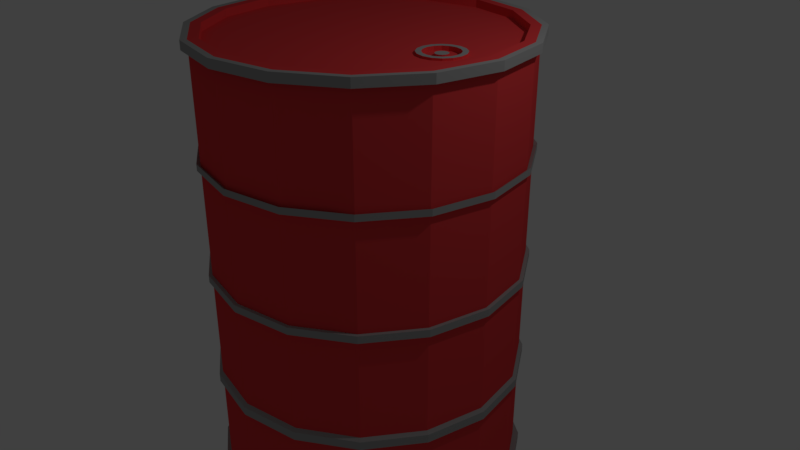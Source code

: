 # Source: Barrel.blend  (saved by Blender 2.79.0; exported with 4.5.12 LTS)
import bpy
from mathutils import Matrix  # noqa: F401  (used for matrix-valued properties, if any)

bpy.ops.wm.read_factory_settings(use_empty=True)
scene = bpy.context.scene
scene.name = 'Scene'

# ---- collections
col_collection_1 = bpy.data.collections.new('Collection 1'); scene.collection.children.link(col_collection_1)

# ---- materials (node trees are filled in below, after node groups)
mat_base = bpy.data.materials.new('Base')
mat_base.alpha_threshold = 0.0
mat_base.use_transparent_shadow = False
mat_base.diffuse_color = (0.8, 0.05235, 0.05718, 1.0)
mat_base.roughness = 0.5
mat_metal = bpy.data.materials.new('Metal')
mat_metal.alpha_threshold = 0.0
mat_metal.use_transparent_shadow = False
mat_metal.diffuse_color = (0.3588, 0.3588, 0.3588, 1.0)
mat_metal.roughness = 0.5

# ---- material node trees

# ---- world
world_world = bpy.data.worlds.new('World'); scene.world = world_world
world_world.color = (0.05088, 0.05088, 0.05088)
world_world.use_sun_shadow = False
world_world.sun_shadow_jitter_overblur = 0.0
world_world.cycles.sampling_method = 'MANUAL'

# ---- cameras
cam_camera = bpy.data.cameras.new('Camera')
cam_camera.clip_end = 100.0
cam_camera.lens = 35.0
cam_camera.sensor_width = 32.0
cam_camera.sensor_height = 18.0
cam_camera.ortho_scale = 7.314
cam_camera.dof.focus_distance = 0.0
cam_camera.dof.aperture_fstop = 128.0

# ---- lights
light_lamp = bpy.data.lights.new('Lamp', 'POINT')
light_lamp.transmission_factor = 0.0
light_lamp.cutoff_distance = 30.0
light_lamp.energy = 100.0
light_lamp.shadow_buffer_clip_start = 1.001
light_lamp.shadow_soft_size = 0.1
light_lamp.shadow_maximum_resolution = 0.006
light_lamp.use_absolute_resolution = True

# ---- meshes
me_cylinder = bpy.data.meshes.new('Cylinder')
me_cylinder.from_pydata([(0.0, 1.0, -1.43), (0.0, 1.0, 1.43), (0.3827, 0.9239, -1.43), (0.3827, 0.9239, 1.43), (0.7071, 0.7071, -1.43), (0.7071, 0.7071, 1.43), (0.9239, 0.3827, -1.43), (0.9239, 0.3827, 1.43), (1.0, -4.371e-08, -1.43), (1.0, -4.371e-08, 1.43), (0.9239, -0.3827, -1.43), (0.9239, -0.3827, 1.43), (0.7071, -0.7071, -1.43), (0.7071, -0.7071, 1.43), (0.3827, -0.9239, -1.43), (0.3827, -0.9239, 1.43), (1.51e-07, -1.0, -1.43), (1.51e-07, -1.0, 1.43), (-0.3827, -0.9239, -1.43), (-0.3827, -0.9239, 1.43), (-0.7071, -0.7071, -1.43), (-0.7071, -0.7071, 1.43), (-0.9239, -0.3827, -1.43), (-0.9239, -0.3827, 1.43), (-1.0, 1.192e-08, -1.43), (-1.0, 1.192e-08, 1.43), (-0.9239, 0.3827, -1.43), (-0.9239, 0.3827, 1.43), (-0.7071, 0.7071, -1.43), (-0.7071, 0.7071, 1.43), (-0.3827, 0.9239, -1.43), (-0.3827, 0.9239, 1.43), (0.0, 1.0, -1.484), (0.3827, 0.9239, -1.484), (0.3827, 0.9239, 1.484), (0.0, 1.0, 1.484), (0.7071, 0.7071, -1.484), (0.7071, 0.7071, 1.484), (0.9239, 0.3827, -1.484), (0.9239, 0.3827, 1.484), (1.0, -4.371e-08, -1.484), (1.0, -4.371e-08, 1.484), (0.9239, -0.3827, -1.484), (0.9239, -0.3827, 1.484), (0.7071, -0.7071, -1.484), (0.7071, -0.7071, 1.484), (0.3827, -0.9239, -1.484), (0.3827, -0.9239, 1.484), (1.51e-07, -1.0, -1.484), (1.51e-07, -1.0, 1.484), (-0.3827, -0.9239, -1.484), (-0.3827, -0.9239, 1.484), (-0.7071, -0.7071, -1.484), (-0.7071, -0.7071, 1.484), (-0.9239, -0.3827, -1.484), (-0.9239, -0.3827, 1.484), (-1.0, 1.192e-08, -1.484), (-1.0, 1.192e-08, 1.484), (-0.9239, 0.3827, -1.484), (-0.9239, 0.3827, 1.484), (-0.7071, 0.7071, -1.484), (-0.7071, 0.7071, 1.484), (-0.3827, 0.9239, -1.484), (-0.3827, 0.9239, 1.484), (0.3586, 0.8656, 1.484), (2.348e-09, 0.937, 1.484), (0.6625, 0.6625, 1.484), (0.8656, 0.3586, 1.484), (0.937, -4.025e-08, 1.484), (0.8656, -0.3586, 1.484), (0.6625, -0.6625, 1.484), (0.3586, -0.8656, 1.484), (1.438e-07, -0.937, 1.484), (-0.3586, -0.8656, 1.484), (-0.6625, -0.6625, 1.484), (-0.8656, -0.3586, 1.484), (-0.937, 1.188e-08, 1.484), (-0.8656, 0.3586, 1.484), (-0.6625, 0.6625, 1.484), (-0.3586, 0.8656, 1.484), (0.3586, 0.8656, 1.432), (-1.713e-09, 0.937, 1.432), (0.6625, 0.6625, 1.432), (0.8656, 0.3586, 1.432), (0.937, -4.025e-08, 1.432), (0.8656, -0.3586, 1.432), (0.6625, -0.6625, 1.432), (0.3586, -0.8656, 1.432), (1.398e-07, -0.937, 1.432), (-0.3586, -0.8656, 1.432), (-0.6625, -0.6625, 1.432), (-0.8656, -0.3586, 1.432), (-0.937, 1.188e-08, 1.432), (-0.8656, 0.3586, 1.432), (-0.6625, 0.6625, 1.432), (-0.3586, 0.8656, 1.432), (0.3977, 0.9601, 1.429), (-1.901e-09, 1.039, 1.429), (0.7349, 0.7349, 1.429), (0.9601, 0.3977, 1.429), (1.039, -4.594e-08, 1.429), (0.9601, -0.3977, 1.429), (0.7349, -0.7349, 1.429), (0.3977, -0.9601, 1.429), (1.55e-07, -1.039, 1.429), (-0.3977, -0.9601, 1.429), (-0.7349, -0.7349, 1.429), (-0.9601, -0.3977, 1.429), (-1.039, 1.188e-08, 1.429), (-0.9601, 0.3977, 1.429), (-0.7349, 0.7349, 1.429), (-0.3977, 0.9601, 1.429), (0.3977, 0.9601, 1.485), (-1.901e-09, 1.039, 1.485), (0.7349, 0.7349, 1.485), (0.9601, 0.3977, 1.485), (1.039, -4.594e-08, 1.485), (0.9601, -0.3977, 1.485), (0.7349, -0.7349, 1.485), (0.3977, -0.9601, 1.485), (1.55e-07, -1.039, 1.485), (-0.3977, -0.9601, 1.485), (-0.7349, -0.7349, 1.485), (-0.9601, -0.3977, 1.485), (-1.039, 1.188e-08, 1.485), (-0.9601, 0.3977, 1.485), (-0.7349, 0.7349, 1.485), (-0.3977, 0.9601, 1.485), (-1.89e-09, 1.039, -1.429), (0.3976, 0.9599, -1.429), (0.7347, 0.7347, -1.429), (0.9599, 0.3976, -1.429), (1.039, -4.593e-08, -1.429), (0.9599, -0.3976, -1.429), (0.7347, -0.7347, -1.429), (0.3976, -0.9599, -1.429), (1.55e-07, -1.039, -1.429), (-0.3976, -0.9599, -1.429), (-0.7347, -0.7347, -1.429), (-0.9599, -0.3976, -1.429), (-1.039, 1.188e-08, -1.429), (-0.9599, 0.3976, -1.429), (-0.7347, 0.7347, -1.429), (-0.3976, 0.9599, -1.429), (-1.89e-09, 1.039, -1.485), (0.3976, 0.9599, -1.485), (0.7347, 0.7347, -1.485), (0.9599, 0.3976, -1.485), (1.039, -4.593e-08, -1.485), (0.9599, -0.3976, -1.485), (0.7347, -0.7347, -1.485), (0.3976, -0.9599, -1.485), (1.55e-07, -1.039, -1.485), (-0.3976, -0.9599, -1.485), (-0.7347, -0.7347, -1.485), (-0.9599, -0.3976, -1.485), (-1.039, 1.188e-08, -1.485), (-0.9599, 0.3976, -1.485), (-0.7347, 0.7347, -1.485), (-0.3976, 0.9599, -1.485), (0.0, 1.0, 0.0), (0.3827, 0.9239, 0.0), (0.7071, 0.7071, 0.0), (0.9239, 0.3827, 0.0), (1.0, -4.371e-08, 0.0), (0.9239, -0.3827, 0.0), (0.7071, -0.7071, 0.0), (0.3827, -0.9239, 0.0), (1.51e-07, -1.0, 0.0), (-0.3827, -0.9239, 0.0), (-0.7071, -0.7071, 0.0), (-0.9239, -0.3827, 0.0), (-1.0, 1.192e-08, 0.0), (-0.9239, 0.3827, 0.0), (-0.7071, 0.7071, 0.0), (-0.3827, 0.9239, 0.0), (0.0, 1.0, 0.715), (0.3827, 0.9239, 0.715), (0.7071, 0.7071, 0.715), (0.9239, 0.3827, 0.715), (1.0, -4.371e-08, 0.715), (0.9239, -0.3827, 0.715), (0.7071, -0.7071, 0.715), (0.3827, -0.9239, 0.715), (1.51e-07, -1.0, 0.715), (-0.3827, -0.9239, 0.715), (-0.7071, -0.7071, 0.715), (-0.9239, -0.3827, 0.715), (-1.0, 1.192e-08, 0.715), (-0.9239, 0.3827, 0.715), (-0.7071, 0.7071, 0.715), (-0.3827, 0.9239, 0.715), (0.3827, 0.9239, -0.715), (0.7071, 0.7071, -0.715), (0.9239, 0.3827, -0.715), (1.0, -4.371e-08, -0.715), (0.9239, -0.3827, -0.715), (0.7071, -0.7071, -0.715), (0.3827, -0.9239, -0.715), (1.51e-07, -1.0, -0.715), (-0.3827, -0.9239, -0.715), (-0.7071, -0.7071, -0.715), (-0.9239, -0.3827, -0.715), (-1.0, 1.192e-08, -0.715), (-0.9239, 0.3827, -0.715), (-0.7071, 0.7071, -0.715), (-0.3827, 0.9239, -0.715), (0.0, 1.0, -0.715), (0.0, 1.0, 0.7562), (0.3827, 0.9239, 0.7562), (0.7071, 0.7071, 0.7562), (0.9239, 0.3827, 0.7562), (1.0, -4.371e-08, 0.7562), (0.9239, -0.3827, 0.7562), (0.7071, -0.7071, 0.7562), (0.3827, -0.9239, 0.7562), (1.51e-07, -1.0, 0.7562), (-0.3827, -0.9239, 0.7562), (-0.7071, -0.7071, 0.7562), (-0.9239, -0.3827, 0.7562), (-1.0, 1.192e-08, 0.7562), (-0.9239, 0.3827, 0.7562), (-0.7071, 0.7071, 0.7562), (-0.3827, 0.9239, 0.7562), (0.3827, 0.9239, 0.04643), (0.7071, 0.7071, 0.04643), (0.9239, 0.3827, 0.04643), (1.0, -4.371e-08, 0.04643), (0.9239, -0.3827, 0.04643), (0.7071, -0.7071, 0.04643), (0.3827, -0.9239, 0.04643), (1.51e-07, -1.0, 0.04643), (-0.3827, -0.9239, 0.04643), (-0.7071, -0.7071, 0.04643), (-0.9239, -0.3827, 0.04643), (-1.0, 1.192e-08, 0.04643), (-0.9239, 0.3827, 0.04643), (-0.7071, 0.7071, 0.04643), (-0.3827, 0.9239, 0.04643), (0.0, 1.0, 0.04643), (0.0, 1.0, -0.661), (0.3827, 0.9239, -0.661), (0.7071, 0.7071, -0.661), (0.9239, 0.3827, -0.661), (1.0, -4.371e-08, -0.661), (0.9239, -0.3827, -0.661), (0.7071, -0.7071, -0.661), (0.3827, -0.9239, -0.661), (1.51e-07, -1.0, -0.661), (-0.3827, -0.9239, -0.661), (-0.7071, -0.7071, -0.661), (-0.9239, -0.3827, -0.661), (-1.0, 1.192e-08, -0.661), (-0.9239, 0.3827, -0.661), (-0.7071, 0.7071, -0.661), (-0.3827, 0.9239, -0.661), (0.3914, 0.945, 0.04695), (0.3914, 0.945, -0.0005389), (0.7233, 0.7233, 0.04695), (0.7233, 0.7233, -0.0005389), (0.945, 0.3914, 0.04695), (0.945, 0.3914, -0.0005389), (1.023, -4.471e-08, 0.04695), (1.023, -4.471e-08, -0.0005389), (0.945, -0.3914, 0.04695), (0.945, -0.3914, -0.0005389), (0.7233, -0.7233, 0.04695), (0.7233, -0.7233, -0.0005389), (0.3914, -0.945, 0.04695), (0.3914, -0.945, -0.0005389), (1.517e-07, -1.023, 0.04695), (1.517e-07, -1.023, -0.0005389), (-0.3914, -0.945, 0.04695), (-0.3914, -0.945, -0.0005389), (-0.7233, -0.7233, 0.04695), (-0.7233, -0.7233, -0.0005389), (-0.945, -0.3914, 0.04695), (-0.945, -0.3914, -0.0005389), (-1.023, 1.22e-08, 0.04695), (-1.023, 1.22e-08, -0.0005389), (-0.945, 0.3914, 0.04695), (-0.945, 0.3914, -0.0005389), (-0.7233, 0.7233, 0.04695), (-0.7233, 0.7233, -0.0005389), (-0.3914, 0.945, 0.04695), (-0.3914, 0.945, -0.0005389), (-2.764e-09, 1.023, -0.0005389), (0.3914, 0.945, 0.7729), (0.3914, 0.945, 0.7308), (0.7233, 0.7233, 0.7729), (0.7233, 0.7233, 0.7308), (0.945, 0.3914, 0.7729), (0.945, 0.3914, 0.7308), (1.023, -4.471e-08, 0.7729), (1.023, -4.471e-08, 0.7308), (0.945, -0.3914, 0.7729), (0.945, -0.3914, 0.7308), (0.7233, -0.7233, 0.7729), (0.7233, -0.7233, 0.7308), (0.3914, -0.945, 0.7729), (0.3914, -0.945, 0.7308), (1.517e-07, -1.023, 0.7729), (1.517e-07, -1.023, 0.7308), (-0.3914, -0.945, 0.7729), (-0.3914, -0.945, 0.7308), (-0.7233, -0.7233, 0.7729), (-0.7233, -0.7233, 0.7308), (-0.945, -0.3914, 0.7729), (-0.945, -0.3914, 0.7308), (-1.023, 1.22e-08, 0.7729), (-1.023, 1.22e-08, 0.7308), (-0.945, 0.3914, 0.7729), (-0.945, 0.3914, 0.7308), (-0.7233, 0.7233, 0.7729), (-0.7233, 0.7233, 0.7308), (-0.3914, 0.945, 0.7729), (-0.3914, 0.945, 0.7308), (-2.764e-09, 1.023, 0.7308), (0.3914, 0.945, -0.6766), (0.3914, 0.945, -0.7319), (0.7233, 0.7233, -0.6766), (0.7233, 0.7233, -0.7319), (0.945, 0.3914, -0.6766), (0.945, 0.3914, -0.7319), (1.023, -4.471e-08, -0.6766), (1.023, -4.471e-08, -0.7319), (0.945, -0.3914, -0.6766), (0.945, -0.3914, -0.7319), (0.7233, -0.7233, -0.6766), (0.7233, -0.7233, -0.7319), (0.3914, -0.945, -0.6766), (0.3914, -0.945, -0.7319), (1.517e-07, -1.023, -0.6766), (1.517e-07, -1.023, -0.7319), (-0.3914, -0.945, -0.6766), (-0.3914, -0.945, -0.7319), (-0.7233, -0.7233, -0.6766), (-0.7233, -0.7233, -0.7319), (-0.945, -0.3914, -0.6766), (-0.945, -0.3914, -0.7319), (-1.023, 1.22e-08, -0.6766), (-1.023, 1.22e-08, -0.7319), (-0.945, 0.3914, -0.6766), (-0.945, 0.3914, -0.7319), (-0.7233, 0.7233, -0.6766), (-0.7233, 0.7233, -0.7319), (-0.3914, 0.945, -0.6766), (-0.3914, 0.945, -0.7319), (-2.764e-09, 1.023, -0.7319), (-2.764e-09, 1.023, 0.7729), (-2.764e-09, 1.023, 0.04695), (-2.764e-09, 1.023, -0.6766), (0.6639, 0.132, 1.432), (0.6092, 0.1429, 1.432), (0.7102, 0.101, 1.432), (0.7412, 0.05468, 1.432), (0.7521, 1.766e-10, 1.432), (0.7412, -0.05468, 1.432), (0.7102, -0.101, 1.432), (0.6639, -0.132, 1.432), (0.6092, -0.1429, 1.432), (0.5545, -0.132, 1.432), (0.5082, -0.101, 1.432), (0.4772, -0.05468, 1.432), (0.4663, 8.126e-09, 1.432), (0.4772, 0.05468, 1.432), (0.5082, 0.101, 1.432), (0.5545, 0.132, 1.432), (0.6512, 0.1014, 1.432), (0.6092, 0.1097, 1.432), (0.6868, 0.07758, 1.432), (0.7106, 0.04199, 1.432), (0.7189, 2.297e-09, 1.432), (0.7106, -0.04199, 1.432), (0.6868, -0.07758, 1.432), (0.6512, -0.1014, 1.432), (0.6092, -0.1097, 1.432), (0.5672, -0.1014, 1.432), (0.5316, -0.07758, 1.432), (0.5079, -0.04199, 1.432), (0.4995, 8.401e-09, 1.432), (0.5079, 0.04199, 1.432), (0.5316, 0.07758, 1.432), (0.5672, 0.1014, 1.432), (0.6512, 0.1014, 1.419), (0.6092, 0.1097, 1.419), (0.6868, 0.07758, 1.419), (0.7106, 0.04199, 1.419), (0.7189, 2.297e-09, 1.419), (0.7106, -0.04199, 1.419), (0.6868, -0.07758, 1.419), (0.6512, -0.1014, 1.419), (0.6092, -0.1097, 1.419), (0.5672, -0.1014, 1.419), (0.5316, -0.07758, 1.419), (0.5079, -0.04199, 1.419), (0.4995, 8.401e-09, 1.419), (0.5079, 0.04199, 1.419), (0.5316, 0.07758, 1.419), (0.5672, 0.1014, 1.419), (0.6245, 0.03698, 1.419), (0.6092, 0.04003, 1.419), (0.6375, 0.02831, 1.419), (0.6462, 0.01532, 1.419), (0.6492, 6.162e-09, 1.419), (0.6462, -0.01532, 1.419), (0.6375, -0.02831, 1.419), (0.6245, -0.03698, 1.419), (0.6092, -0.04003, 1.419), (0.5939, -0.03698, 1.419), (0.5809, -0.02831, 1.419), (0.5722, -0.01532, 1.419), (0.5692, 8.389e-09, 1.419), (0.5722, 0.01532, 1.419), (0.5809, 0.02831, 1.419), (0.5939, 0.03699, 1.419), (0.6245, 0.03698, 1.436), (0.6092, 0.04003, 1.436), (0.6375, 0.02831, 1.436), (0.6462, 0.01532, 1.436), (0.6492, 6.162e-09, 1.436), (0.6462, -0.01532, 1.436), (0.6375, -0.02831, 1.436), (0.6245, -0.03698, 1.436), (0.6092, -0.04003, 1.436), (0.5939, -0.03698, 1.436), (0.5809, -0.02831, 1.436), (0.5722, -0.01532, 1.436), (0.5692, 8.389e-09, 1.436), (0.5722, 0.01532, 1.436), (0.5809, 0.02831, 1.436), (0.5939, 0.03699, 1.436), (0.6639, 0.132, 1.446), (0.6092, 0.1429, 1.446), (0.7102, 0.101, 1.446), (0.7412, 0.05468, 1.446), (0.7521, 1.766e-10, 1.446), (0.7412, -0.05468, 1.446), (0.7102, -0.101, 1.446), (0.6639, -0.132, 1.446), (0.6092, -0.1429, 1.446), (0.5545, -0.132, 1.446), (0.5082, -0.101, 1.446), (0.4772, -0.05468, 1.446), (0.4663, 8.126e-09, 1.446), (0.4772, 0.05468, 1.446), (0.5082, 0.101, 1.446), (0.5545, 0.132, 1.446), (0.6512, 0.1014, 1.446), (0.6092, 0.1097, 1.446), (0.6868, 0.07758, 1.446), (0.7106, 0.04199, 1.446), (0.7189, 2.297e-09, 1.446), (0.7106, -0.04199, 1.446), (0.6868, -0.07758, 1.446), (0.6512, -0.1014, 1.446), (0.6092, -0.1097, 1.446), (0.5672, -0.1014, 1.446), (0.5316, -0.07758, 1.446), (0.5079, -0.04199, 1.446), (0.4995, 8.401e-09, 1.446), (0.5079, 0.04199, 1.446), (0.5316, 0.07758, 1.446), (0.5672, 0.1014, 1.446)], [], [(208, 1, 3, 209), (209, 3, 5, 210), (210, 5, 7, 211), (211, 7, 9, 212), (212, 9, 11, 213), (213, 11, 13, 214), (214, 13, 15, 215), (215, 15, 17, 216), (216, 17, 19, 217), (217, 19, 21, 218), (218, 21, 23, 219), (219, 23, 25, 220), (220, 25, 27, 221), (221, 27, 29, 222), (42, 40, 148, 149), (222, 29, 31, 223), (223, 31, 1, 208), (39, 41, 116, 115), (43, 41, 68, 69), (32, 33, 36, 38, 40, 42, 44, 46, 48, 50, 52, 54, 56, 58, 60, 62), (18, 20, 138, 137), (3, 1, 97, 96), (29, 27, 109, 110), (54, 52, 154, 155), (11, 9, 100, 101), (40, 38, 147, 148), (0, 2, 129, 128), (26, 28, 142, 141), (51, 53, 122, 121), (37, 39, 115, 114), (19, 17, 104, 105), (8, 10, 133, 132), (63, 35, 113, 127), (52, 50, 153, 154), (38, 36, 146, 147), (49, 51, 121, 120), (27, 25, 108, 109), (16, 18, 137, 136), (32, 62, 159, 144), (9, 7, 99, 100), (34, 37, 114, 112), (50, 48, 152, 153), (24, 26, 141, 140), (61, 63, 127, 126), (17, 15, 103, 104), (6, 8, 132, 131), (36, 33, 145, 146), (47, 49, 120, 119), (35, 34, 112, 113), (62, 60, 158, 159), (77, 76, 92, 93), (51, 49, 72, 73), (59, 57, 76, 77), (37, 34, 64, 66), (45, 43, 69, 70), (53, 51, 73, 74), (61, 59, 77, 78), (39, 37, 66, 67), (47, 45, 70, 71), (55, 53, 74, 75), (63, 61, 78, 79), (41, 39, 67, 68), (49, 47, 71, 72), (57, 55, 75, 76), (34, 35, 65, 64), (35, 63, 79, 65), (83, 82, 354, 355), (70, 69, 85, 86), (78, 77, 93, 94), (71, 70, 86, 87), (79, 78, 94, 95), (72, 71, 87, 88), (64, 65, 81, 80), (65, 79, 95, 81), (73, 72, 88, 89), (66, 64, 80, 82), (74, 73, 89, 90), (67, 66, 82, 83), (75, 74, 90, 91), (68, 67, 83, 84), (76, 75, 91, 92), (69, 68, 84, 85), (104, 103, 119, 120), (100, 99, 115, 116), (109, 108, 124, 125), (105, 104, 120, 121), (101, 100, 116, 117), (110, 109, 125, 126), (96, 97, 113, 112), (106, 105, 121, 122), (102, 101, 117, 118), (111, 110, 126, 127), (98, 96, 112, 114), (107, 106, 122, 123), (103, 102, 118, 119), (97, 111, 127, 113), (99, 98, 114, 115), (108, 107, 123, 124), (53, 55, 123, 122), (21, 19, 105, 106), (41, 43, 117, 116), (13, 11, 101, 102), (31, 29, 110, 111), (55, 57, 124, 123), (5, 3, 96, 98), (23, 21, 106, 107), (43, 45, 118, 117), (57, 59, 125, 124), (15, 13, 102, 103), (1, 31, 111, 97), (45, 47, 119, 118), (59, 61, 126, 125), (7, 5, 98, 99), (25, 23, 107, 108), (131, 132, 148, 147), (140, 141, 157, 156), (136, 137, 153, 152), (132, 133, 149, 148), (141, 142, 158, 157), (128, 129, 145, 144), (137, 138, 154, 153), (133, 134, 150, 149), (142, 143, 159, 158), (129, 130, 146, 145), (138, 139, 155, 154), (134, 135, 151, 150), (143, 128, 144, 159), (130, 131, 147, 146), (139, 140, 156, 155), (135, 136, 152, 151), (10, 12, 134, 133), (28, 30, 143, 142), (56, 54, 155, 156), (2, 4, 130, 129), (20, 22, 139, 138), (44, 42, 149, 150), (58, 56, 156, 157), (12, 14, 135, 134), (30, 0, 128, 143), (46, 44, 150, 151), (60, 58, 157, 158), (4, 6, 131, 130), (22, 24, 140, 139), (33, 32, 144, 145), (48, 46, 151, 152), (14, 16, 136, 135), (255, 175, 160, 240), (254, 174, 175, 255), (253, 173, 174, 254), (252, 172, 173, 253), (251, 171, 172, 252), (250, 170, 171, 251), (249, 169, 170, 250), (248, 168, 169, 249), (247, 167, 168, 248), (246, 166, 167, 247), (245, 165, 166, 246), (244, 164, 165, 245), (243, 163, 164, 244), (242, 162, 163, 243), (241, 161, 162, 242), (240, 160, 161, 241), (238, 191, 176, 239), (237, 190, 191, 238), (236, 189, 190, 237), (235, 188, 189, 236), (234, 187, 188, 235), (233, 186, 187, 234), (232, 185, 186, 233), (231, 184, 185, 232), (230, 183, 184, 231), (229, 182, 183, 230), (228, 181, 182, 229), (227, 180, 181, 228), (226, 179, 180, 227), (225, 178, 179, 226), (224, 177, 178, 225), (239, 176, 177, 224), (0, 207, 192, 2), (2, 192, 193, 4), (4, 193, 194, 6), (6, 194, 195, 8), (8, 195, 196, 10), (10, 196, 197, 12), (12, 197, 198, 14), (14, 198, 199, 16), (16, 199, 200, 18), (18, 200, 201, 20), (20, 201, 202, 22), (22, 202, 203, 24), (24, 203, 204, 26), (26, 204, 205, 28), (28, 205, 206, 30), (30, 206, 207, 0), (177, 176, 317, 288), (201, 200, 335, 337), (220, 221, 311, 309), (178, 177, 288, 290), (200, 199, 333, 335), (221, 222, 313, 311), (179, 178, 290, 292), (199, 198, 331, 333), (222, 223, 315, 313), (180, 179, 292, 294), (255, 240, 351, 346), (198, 197, 329, 331), (223, 208, 349, 315), (181, 180, 294, 296), (254, 255, 346, 344), (197, 196, 327, 329), (182, 181, 296, 298), (253, 254, 344, 342), (196, 195, 325, 327), (161, 160, 286, 257), (183, 182, 298, 300), (252, 253, 342, 340), (195, 194, 323, 325), (162, 161, 257, 259), (184, 183, 300, 302), (251, 252, 340, 338), (194, 193, 321, 323), (163, 162, 259, 261), (185, 184, 302, 304), (250, 251, 338, 336), (193, 192, 319, 321), (164, 163, 261, 263), (238, 239, 350, 284), (186, 185, 304, 306), (249, 250, 336, 334), (192, 207, 348, 319), (165, 164, 263, 265), (237, 238, 284, 282), (187, 186, 306, 308), (248, 249, 334, 332), (166, 165, 265, 267), (236, 237, 282, 280), (188, 187, 308, 310), (247, 248, 332, 330), (167, 166, 267, 269), (235, 236, 280, 278), (189, 188, 310, 312), (246, 247, 330, 328), (316, 315, 349, 317), (314, 313, 315, 316), (312, 311, 313, 314), (310, 309, 311, 312), (308, 307, 309, 310), (306, 305, 307, 308), (304, 303, 305, 306), (302, 301, 303, 304), (300, 299, 301, 302), (298, 297, 299, 300), (296, 295, 297, 298), (294, 293, 295, 296), (292, 291, 293, 294), (290, 289, 291, 292), (288, 287, 289, 290), (317, 349, 287, 288), (286, 350, 256, 257), (257, 256, 258, 259), (259, 258, 260, 261), (261, 260, 262, 263), (263, 262, 264, 265), (265, 264, 266, 267), (267, 266, 268, 269), (269, 268, 270, 271), (271, 270, 272, 273), (273, 272, 274, 275), (275, 274, 276, 277), (277, 276, 278, 279), (279, 278, 280, 281), (281, 280, 282, 283), (283, 282, 284, 285), (285, 284, 350, 286), (348, 351, 318, 319), (319, 318, 320, 321), (321, 320, 322, 323), (323, 322, 324, 325), (325, 324, 326, 327), (327, 326, 328, 329), (329, 328, 330, 331), (331, 330, 332, 333), (333, 332, 334, 335), (335, 334, 336, 337), (337, 336, 338, 339), (339, 338, 340, 341), (341, 340, 342, 343), (343, 342, 344, 345), (345, 344, 346, 347), (347, 346, 351, 348), (219, 220, 309, 307), (202, 201, 337, 339), (218, 219, 307, 305), (203, 202, 339, 341), (239, 224, 256, 350), (217, 218, 305, 303), (204, 203, 341, 343), (224, 225, 258, 256), (216, 217, 303, 301), (205, 204, 343, 345), (225, 226, 260, 258), (215, 216, 301, 299), (206, 205, 345, 347), (226, 227, 262, 260), (160, 175, 285, 286), (214, 215, 299, 297), (207, 206, 347, 348), (227, 228, 264, 262), (175, 174, 283, 285), (213, 214, 297, 295), (228, 229, 266, 264), (174, 173, 281, 283), (212, 213, 295, 293), (240, 241, 318, 351), (229, 230, 268, 266), (173, 172, 279, 281), (211, 212, 293, 291), (241, 242, 320, 318), (230, 231, 270, 268), (172, 171, 277, 279), (210, 211, 291, 289), (242, 243, 322, 320), (231, 232, 272, 270), (171, 170, 275, 277), (209, 210, 289, 287), (243, 244, 324, 322), (176, 191, 316, 317), (232, 233, 274, 272), (170, 169, 273, 275), (208, 209, 287, 349), (244, 245, 326, 324), (191, 190, 314, 316), (233, 234, 276, 274), (169, 168, 271, 273), (245, 246, 328, 326), (190, 189, 312, 314), (234, 235, 278, 276), (168, 167, 269, 271), (364, 363, 443, 444), (91, 90, 362, 363), (84, 83, 355, 356), (92, 91, 363, 364), (85, 84, 356, 357), (93, 92, 364, 365), (86, 85, 357, 358), (94, 93, 365, 366), (87, 86, 358, 359), (95, 94, 366, 367), (88, 87, 359, 360), (80, 81, 353, 352), (81, 95, 367, 353), (89, 88, 360, 361), (82, 80, 352, 354), (90, 89, 361, 362), (372, 371, 387, 388), (373, 374, 454, 453), (363, 362, 442, 443), (372, 373, 453, 452), (362, 361, 441, 442), (371, 372, 452, 451), (361, 360, 440, 441), (370, 371, 451, 450), (360, 359, 439, 440), (383, 369, 449, 463), (368, 370, 450, 448), (359, 358, 438, 439), (382, 383, 463, 462), (369, 368, 448, 449), (358, 357, 437, 438), (381, 382, 462, 461), (393, 392, 408, 409), (380, 379, 395, 396), (373, 372, 388, 389), (381, 380, 396, 397), (374, 373, 389, 390), (382, 381, 397, 398), (375, 374, 390, 391), (383, 382, 398, 399), (376, 375, 391, 392), (368, 369, 385, 384), (369, 383, 399, 385), (377, 376, 392, 393), (370, 368, 384, 386), (378, 377, 393, 394), (371, 370, 386, 387), (379, 378, 394, 395), (414, 413, 429, 430), (386, 384, 400, 402), (394, 393, 409, 410), (387, 386, 402, 403), (395, 394, 410, 411), (388, 387, 403, 404), (396, 395, 411, 412), (389, 388, 404, 405), (397, 396, 412, 413), (390, 389, 405, 406), (398, 397, 413, 414), (391, 390, 406, 407), (399, 398, 414, 415), (392, 391, 407, 408), (384, 385, 401, 400), (385, 399, 415, 401), (416, 417, 431, 430, 429, 428, 427, 426, 425, 424, 423, 422, 421, 420, 419, 418), (407, 406, 422, 423), (415, 414, 430, 431), (408, 407, 423, 424), (400, 401, 417, 416), (401, 415, 431, 417), (409, 408, 424, 425), (402, 400, 416, 418), (410, 409, 425, 426), (403, 402, 418, 419), (411, 410, 426, 427), (404, 403, 419, 420), (412, 411, 427, 428), (405, 404, 420, 421), (413, 412, 428, 429), (406, 405, 421, 422), (446, 445, 461, 462), (439, 438, 454, 455), (447, 446, 462, 463), (440, 439, 455, 456), (432, 433, 449, 448), (433, 447, 463, 449), (441, 440, 456, 457), (434, 432, 448, 450), (442, 441, 457, 458), (435, 434, 450, 451), (443, 442, 458, 459), (436, 435, 451, 452), (444, 443, 459, 460), (437, 436, 452, 453), (445, 444, 460, 461), (438, 437, 453, 454), (374, 375, 455, 454), (365, 364, 444, 445), (375, 376, 456, 455), (366, 365, 445, 446), (376, 377, 457, 456), (352, 353, 433, 432), (367, 366, 446, 447), (377, 378, 458, 457), (354, 352, 432, 434), (353, 367, 447, 433), (378, 379, 459, 458), (355, 354, 434, 435), (379, 380, 460, 459), (356, 355, 435, 436), (380, 381, 461, 460), (357, 356, 436, 437)])
me_cylinder.polygons.foreach_set('material_index', [0, 0, 0, 0, 0, 0, 0, 0, 0, 0, 0, 0, 0, 0, 0, 0, 0, 1, 0, 0, 1, 1, 1, 0, 1, 0, 1, 1, 1, 1, 1, 1, 1, 0, 0, 1, 1, 1, 0, 1, 1, 0, 1, 1, 1, 1, 0, 1, 1, 0, 0, 0, 0, 0, 0, 0, 0, 0, 0, 0, 0, 0, 0, 0, 0, 0, 0, 0, 0, 0, 0, 0, 0, 0, 0, 0, 0, 0, 0, 0, 0, 0, 1, 1, 1, 1, 1, 1, 1, 1, 1, 1, 1, 1, 1, 1, 1, 1, 1, 1, 1, 1, 1, 1, 1, 1, 1, 1, 1, 1, 1, 1, 1, 1, 1, 1, 1, 1, 1, 1, 1, 1, 1, 1, 1, 1, 1, 1, 1, 1, 1, 1, 0, 1, 1, 0, 0, 1, 1, 0, 0, 1, 1, 0, 0, 1, 0, 0, 0, 0, 0, 0, 0, 0, 0, 0, 0, 0, 0, 0, 0, 0, 0, 0, 0, 0, 0, 0, 0, 0, 0, 0, 0, 0, 0, 0, 0, 0, 0, 0, 0, 0, 0, 0, 0, 0, 0, 0, 0, 0, 0, 0, 0, 0, 0, 0, 1, 0, 0, 1, 0, 0, 1, 0, 1, 0, 1, 0, 1, 0, 0, 1, 0, 0, 0, 1, 0, 0, 0, 1, 0, 0, 0, 1, 0, 0, 1, 0, 1, 0, 0, 1, 0, 1, 0, 1, 0, 1, 0, 1, 0, 1, 1, 1, 1, 1, 1, 1, 1, 1, 1, 1, 1, 1, 1, 1, 1, 1, 1, 1, 1, 1, 1, 1, 1, 1, 1, 1, 1, 1, 1, 1, 1, 1, 1, 1, 1, 1, 1, 1, 1, 1, 1, 1, 1, 1, 1, 1, 1, 1, 1, 0, 1, 0, 1, 1, 0, 1, 1, 0, 1, 1, 0, 1, 0, 1, 0, 1, 0, 1, 1, 0, 1, 1, 1, 0, 1, 1, 1, 0, 1, 1, 1, 0, 1, 1, 0, 1, 0, 1, 1, 0, 1, 0, 1, 0, 1, 0, 0, 0, 0, 0, 0, 0, 0, 0, 0, 0, 0, 0, 0, 0, 0, 0, 0, 0, 0, 0, 0, 0, 0, 0, 0, 0, 0, 0, 0, 0, 0, 0, 0, 0, 0, 0, 0, 0, 0, 0, 0, 0, 0, 0, 0, 0, 0, 0, 0, 0, 0, 0, 0, 0, 0, 0, 0, 0, 0, 0, 0, 0, 0, 0, 1, 0, 0, 0, 0, 0, 0, 0, 0, 0, 0, 0, 0, 0, 0, 0, 1, 1, 1, 1, 1, 1, 1, 1, 1, 1, 1, 1, 1, 1, 1, 1, 0, 0, 0, 0, 0, 0, 0, 0, 0, 0, 0, 0, 0, 0, 0, 0])
me_cylinder.materials.append(mat_base)
me_cylinder.materials.append(mat_metal)
me_cylinder.use_remesh_preserve_volume = False
me_cylinder.use_remesh_preserve_attributes = False
me_cylinder.use_mirror_vertex_groups = False
me_cylinder.update()

# ---- objects
ob_cylinder = bpy.data.objects.new('Cylinder', me_cylinder)
ob_lamp = bpy.data.objects.new('Lamp', light_lamp)
ob_camera = bpy.data.objects.new('Camera', cam_camera)

# ---- transforms, parenting, visibility, modifiers, constraints
ob_cylinder.location = (0.0, 0.0, 0.0)
ob_cylinder.scale = (2.0, 2.0, 2.0)
ob_cylinder.lineart.crease_threshold = 0.0
ob_lamp.location = (4.076, 1.005, 5.904)
ob_lamp.rotation_euler = (0.6503, 0.05522, 1.866)
ob_lamp.lock_rotations_4d = False
ob_lamp.empty_display_type = 'ARROWS'
ob_lamp.color = (0.0, 0.0, 0.0, 0.0)
ob_lamp.lineart.crease_threshold = 0.0
ob_camera.location = (7.481, -6.508, 5.344)
ob_camera.rotation_euler = (1.109, 0.0, 0.8149)
ob_camera.lock_rotations_4d = False
ob_camera.empty_display_type = 'ARROWS'
ob_camera.color = (0.0, 0.0, 0.0, 0.0)
ob_camera.display_type = 'WIRE'
ob_camera.lineart.crease_threshold = 0.0

# ---- collection membership
col_collection_1.objects.link(ob_cylinder)
col_collection_1.objects.link(ob_lamp)
col_collection_1.objects.link(ob_camera)

# ---- scene / render settings (as saved in the file)
scene.camera = ob_camera
scene.frame_start = 1; scene.frame_end = 250; scene.frame_set(1)
scene.render.engine = 'BLENDER_EEVEE_NEXT'
scene.render.resolution_percentage = 50
scene.render.dither_intensity = 0.0
scene.cycles.use_denoising = False
scene.cycles.samples = 128
scene.cycles.sampling_pattern = 'TABULATED_SOBOL'
scene.cycles.use_adaptive_sampling = False
scene.cycles.use_light_tree = False
scene.cycles.blur_glossy = 0.0
scene.cycles.sample_clamp_indirect = 0.0
scene.view_settings.view_transform = 'Standard'
bpy.context.view_layer.update()
